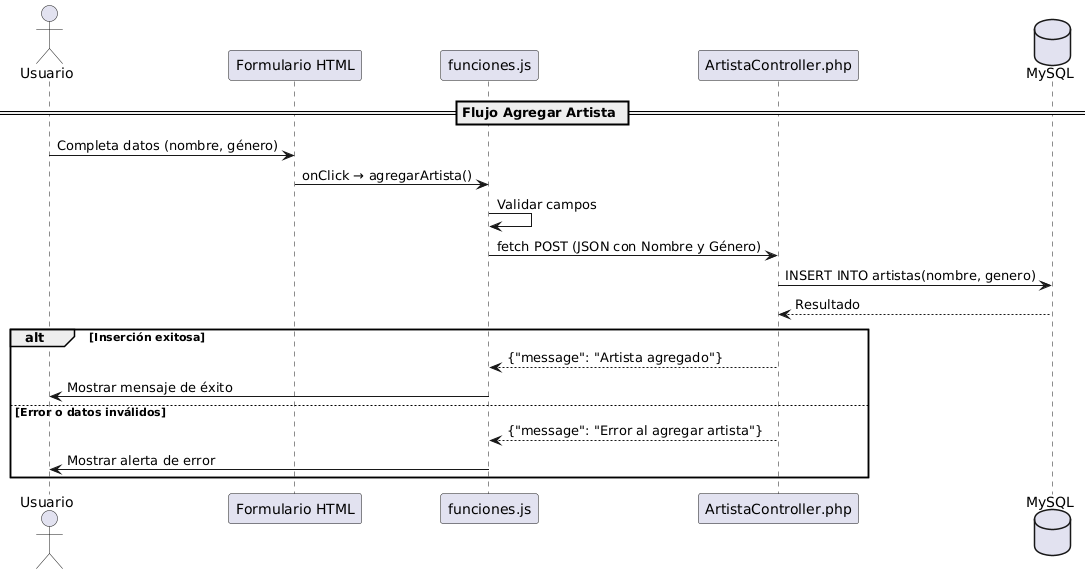

The diagram above was rendered by PlantUML. Its source (embedded in the PNG):
@startuml
actor Usuario
participant "Formulario HTML" as Form
participant "funciones.js" as JS
participant "ArtistaController.php" as Controller
database "MySQL" as DB

== Flujo Agregar Artista ==

Usuario -> Form : Completa datos (nombre, género)
Form -> JS : onClick → agregarArtista()

JS -> JS : Validar campos
JS -> Controller : fetch POST (JSON con Nombre y Género)

Controller -> DB : INSERT INTO artistas(nombre, genero)
DB --> Controller : Resultado

alt Inserción exitosa
    Controller --> JS : {"message": "Artista agregado"}
    JS -> Usuario : Mostrar mensaje de éxito
else Error o datos inválidos
    Controller --> JS : {"message": "Error al agregar artista"}
    JS -> Usuario : Mostrar alerta de error
end
@enduml